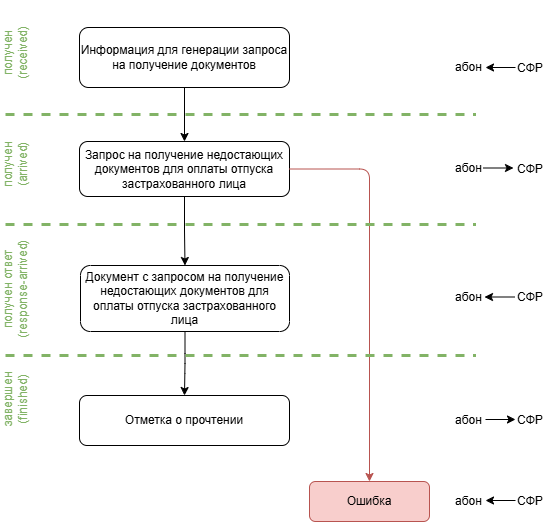

The diagram above was exported from draw.io. Its source (the exported page's mxGraphModel, read from the mxfile embedded in the PNG):
<mxGraphModel dx="1022" dy="759" grid="1" gridSize="10" guides="1" tooltips="1" connect="1" arrows="1" fold="1" page="0" pageScale="1" pageWidth="827" pageHeight="1169" math="0" shadow="0">
  <root>
    <mxCell id="0" />
    <mxCell id="1" parent="0" />
    <mxCell id="AiSrdrxy0MBAUZO2oXc1-1" value="Информация для генерации запроса на получение документов" style="rounded=1;whiteSpace=wrap;html=1;" parent="1" vertex="1">
      <mxGeometry x="670" y="146" width="210" height="60" as="geometry" />
    </mxCell>
    <mxCell id="AiSrdrxy0MBAUZO2oXc1-2" value="Запрос на получение недостающих документов для оплаты отпуска застрахованного лица" style="rounded=1;whiteSpace=wrap;html=1;" parent="1" vertex="1">
      <mxGeometry x="670" y="260" width="210" height="55" as="geometry" />
    </mxCell>
    <mxCell id="AiSrdrxy0MBAUZO2oXc1-3" style="edgeStyle=orthogonalEdgeStyle;rounded=1;orthogonalLoop=1;jettySize=auto;html=1;exitX=0.5;exitY=1;exitDx=0;exitDy=0;entryX=0.5;entryY=0;entryDx=0;entryDy=0;" parent="1" source="AiSrdrxy0MBAUZO2oXc1-1" target="AiSrdrxy0MBAUZO2oXc1-2" edge="1">
      <mxGeometry relative="1" as="geometry" />
    </mxCell>
    <mxCell id="AiSrdrxy0MBAUZO2oXc1-4" value="Документ с запросом на получение недостающих документов для оплаты отпуска застрахованного лица" style="rounded=1;whiteSpace=wrap;html=1;" parent="1" vertex="1">
      <mxGeometry x="671" y="384" width="209" height="66" as="geometry" />
    </mxCell>
    <mxCell id="AiSrdrxy0MBAUZO2oXc1-5" style="edgeStyle=orthogonalEdgeStyle;rounded=1;orthogonalLoop=1;jettySize=auto;html=1;exitX=0.5;exitY=1;exitDx=0;exitDy=0;" parent="1" source="AiSrdrxy0MBAUZO2oXc1-2" target="AiSrdrxy0MBAUZO2oXc1-4" edge="1">
      <mxGeometry relative="1" as="geometry" />
    </mxCell>
    <mxCell id="AiSrdrxy0MBAUZO2oXc1-6" value="Отметка о прочтении" style="rounded=1;whiteSpace=wrap;html=1;" parent="1" vertex="1">
      <mxGeometry x="670" y="514" width="210" height="50" as="geometry" />
    </mxCell>
    <mxCell id="AiSrdrxy0MBAUZO2oXc1-7" style="edgeStyle=orthogonalEdgeStyle;rounded=1;orthogonalLoop=1;jettySize=auto;html=1;exitX=0.5;exitY=1;exitDx=0;exitDy=0;entryX=0.5;entryY=0;entryDx=0;entryDy=0;" parent="1" source="AiSrdrxy0MBAUZO2oXc1-4" target="AiSrdrxy0MBAUZO2oXc1-6" edge="1">
      <mxGeometry relative="1" as="geometry" />
    </mxCell>
    <mxCell id="AiSrdrxy0MBAUZO2oXc1-8" value="Ошибка" style="rounded=1;whiteSpace=wrap;html=1;fillColor=#f8cecc;strokeColor=#b85450;" parent="1" vertex="1">
      <mxGeometry x="900" y="600" width="120" height="40" as="geometry" />
    </mxCell>
    <mxCell id="AiSrdrxy0MBAUZO2oXc1-9" style="edgeStyle=orthogonalEdgeStyle;rounded=1;orthogonalLoop=1;jettySize=auto;html=1;exitX=1;exitY=0.5;exitDx=0;exitDy=0;fillColor=#f8cecc;strokeColor=#b85450;labelBorderColor=none;" parent="1" source="AiSrdrxy0MBAUZO2oXc1-2" target="AiSrdrxy0MBAUZO2oXc1-8" edge="1">
      <mxGeometry relative="1" as="geometry" />
    </mxCell>
    <mxCell id="AiSrdrxy0MBAUZO2oXc1-10" value="" style="endArrow=none;dashed=1;html=1;fillColor=#d5e8d4;strokeColor=#82b366;strokeWidth=3;" parent="1" edge="1">
      <mxGeometry width="50" height="50" relative="1" as="geometry">
        <mxPoint x="596" y="233" as="sourcePoint" />
        <mxPoint x="1066" y="233" as="targetPoint" />
      </mxGeometry>
    </mxCell>
    <mxCell id="AiSrdrxy0MBAUZO2oXc1-11" value="" style="endArrow=none;dashed=1;html=1;fillColor=#d5e8d4;strokeColor=#82b366;strokeWidth=3;" parent="1" edge="1">
      <mxGeometry width="50" height="50" relative="1" as="geometry">
        <mxPoint x="596" y="343" as="sourcePoint" />
        <mxPoint x="1066" y="343" as="targetPoint" />
      </mxGeometry>
    </mxCell>
    <mxCell id="AiSrdrxy0MBAUZO2oXc1-12" value="" style="endArrow=none;dashed=1;html=1;fillColor=#d5e8d4;strokeColor=#82b366;strokeWidth=3;" parent="1" edge="1">
      <mxGeometry width="50" height="50" relative="1" as="geometry">
        <mxPoint x="596" y="474" as="sourcePoint" />
        <mxPoint x="1066" y="474" as="targetPoint" />
      </mxGeometry>
    </mxCell>
    <mxCell id="AiSrdrxy0MBAUZO2oXc1-15" value="&lt;font color=&quot;#82b366&quot;&gt;получен&lt;br&gt;(received)&lt;br&gt;&lt;/font&gt;" style="text;html=1;strokeColor=none;fillColor=none;align=center;verticalAlign=middle;whiteSpace=wrap;rounded=0;rotation=-90;" parent="1" vertex="1">
      <mxGeometry x="552.5" y="162" width="106" height="20" as="geometry" />
    </mxCell>
    <mxCell id="AiSrdrxy0MBAUZO2oXc1-16" value="&lt;font color=&quot;#82b366&quot;&gt;получен&lt;br&gt;(arrived)&lt;br&gt;&lt;/font&gt;" style="text;html=1;strokeColor=none;fillColor=none;align=center;verticalAlign=middle;whiteSpace=wrap;rounded=0;rotation=-90;" parent="1" vertex="1">
      <mxGeometry x="586" y="273" width="40" height="20" as="geometry" />
    </mxCell>
    <mxCell id="AiSrdrxy0MBAUZO2oXc1-17" value="&lt;font color=&quot;#82b366&quot;&gt;получен ответ&lt;br&gt;(response-arrived)&lt;br&gt;&lt;/font&gt;" style="text;html=1;strokeColor=none;fillColor=none;align=center;verticalAlign=middle;whiteSpace=wrap;rounded=0;rotation=-90;" parent="1" vertex="1">
      <mxGeometry x="550" y="399" width="111" height="17" as="geometry" />
    </mxCell>
    <mxCell id="AiSrdrxy0MBAUZO2oXc1-18" value="&lt;font color=&quot;#82b366&quot;&gt;завершен&lt;br&gt;(finished)&lt;br&gt;&lt;/font&gt;" style="text;html=1;strokeColor=none;fillColor=none;align=center;verticalAlign=middle;whiteSpace=wrap;rounded=0;rotation=-90;" parent="1" vertex="1">
      <mxGeometry x="586" y="508" width="40" height="20" as="geometry" />
    </mxCell>
    <mxCell id="AiSrdrxy0MBAUZO2oXc1-19" value="абон" style="text;html=1;resizable=0;points=[];autosize=1;align=left;verticalAlign=top;spacingTop=-4;" parent="1" vertex="1">
      <mxGeometry x="1044" y="176" width="40" height="20" as="geometry" />
    </mxCell>
    <mxCell id="AiSrdrxy0MBAUZO2oXc1-20" value="СФР" style="text;html=1;resizable=0;points=[];autosize=1;align=left;verticalAlign=top;spacingTop=-4;" parent="1" vertex="1">
      <mxGeometry x="1106" y="177" width="40" height="20" as="geometry" />
    </mxCell>
    <mxCell id="AiSrdrxy0MBAUZO2oXc1-21" value="абон" style="text;html=1;resizable=0;points=[];autosize=1;align=left;verticalAlign=top;spacingTop=-4;" parent="1" vertex="1">
      <mxGeometry x="1044" y="276.5" width="40" height="20" as="geometry" />
    </mxCell>
    <mxCell id="AiSrdrxy0MBAUZO2oXc1-22" value="" style="endArrow=classic;html=1;" parent="1" edge="1">
      <mxGeometry width="50" height="50" relative="1" as="geometry">
        <mxPoint x="1074" y="286.5" as="sourcePoint" />
        <mxPoint x="1104" y="286.5" as="targetPoint" />
      </mxGeometry>
    </mxCell>
    <mxCell id="AiSrdrxy0MBAUZO2oXc1-23" value="СФР" style="text;html=1;resizable=0;points=[];autosize=1;align=left;verticalAlign=top;spacingTop=-4;" parent="1" vertex="1">
      <mxGeometry x="1106" y="277.5" width="40" height="20" as="geometry" />
    </mxCell>
    <mxCell id="AiSrdrxy0MBAUZO2oXc1-24" value="абон" style="text;html=1;resizable=0;points=[];autosize=1;align=left;verticalAlign=top;spacingTop=-4;" parent="1" vertex="1">
      <mxGeometry x="1044" y="405.5" width="40" height="20" as="geometry" />
    </mxCell>
    <mxCell id="AiSrdrxy0MBAUZO2oXc1-25" value="СФР" style="text;html=1;resizable=0;points=[];autosize=1;align=left;verticalAlign=top;spacingTop=-4;" parent="1" vertex="1">
      <mxGeometry x="1106" y="405.5" width="40" height="20" as="geometry" />
    </mxCell>
    <mxCell id="AiSrdrxy0MBAUZO2oXc1-26" value="абон" style="text;html=1;resizable=0;points=[];autosize=1;align=left;verticalAlign=top;spacingTop=-4;" parent="1" vertex="1">
      <mxGeometry x="1044" y="529" width="40" height="20" as="geometry" />
    </mxCell>
    <mxCell id="AiSrdrxy0MBAUZO2oXc1-27" value="СФР" style="text;html=1;resizable=0;points=[];autosize=1;align=left;verticalAlign=top;spacingTop=-4;" parent="1" vertex="1">
      <mxGeometry x="1106" y="529" width="40" height="20" as="geometry" />
    </mxCell>
    <mxCell id="AiSrdrxy0MBAUZO2oXc1-28" value="" style="endArrow=classic;html=1;" parent="1" edge="1">
      <mxGeometry width="50" height="50" relative="1" as="geometry">
        <mxPoint x="1076" y="538" as="sourcePoint" />
        <mxPoint x="1106" y="538" as="targetPoint" />
      </mxGeometry>
    </mxCell>
    <mxCell id="AiSrdrxy0MBAUZO2oXc1-29" value="" style="endArrow=classic;html=1;" parent="1" edge="1">
      <mxGeometry width="50" height="50" relative="1" as="geometry">
        <mxPoint x="1105" y="415.5" as="sourcePoint" />
        <mxPoint x="1075" y="415.5" as="targetPoint" />
      </mxGeometry>
    </mxCell>
    <mxCell id="AiSrdrxy0MBAUZO2oXc1-30" value="" style="endArrow=classic;html=1;" parent="1" edge="1">
      <mxGeometry width="50" height="50" relative="1" as="geometry">
        <mxPoint x="1106" y="186" as="sourcePoint" />
        <mxPoint x="1076" y="186" as="targetPoint" />
      </mxGeometry>
    </mxCell>
    <mxCell id="AiSrdrxy0MBAUZO2oXc1-32" value="абон" style="text;html=1;resizable=0;points=[];autosize=1;align=left;verticalAlign=top;spacingTop=-4;" parent="1" vertex="1">
      <mxGeometry x="1044" y="610" width="40" height="20" as="geometry" />
    </mxCell>
    <mxCell id="AiSrdrxy0MBAUZO2oXc1-33" value="СФР" style="text;html=1;resizable=0;points=[];autosize=1;align=left;verticalAlign=top;spacingTop=-4;" parent="1" vertex="1">
      <mxGeometry x="1106" y="610" width="40" height="20" as="geometry" />
    </mxCell>
    <mxCell id="AiSrdrxy0MBAUZO2oXc1-34" value="" style="endArrow=none;html=1;startArrow=classic;startFill=1;endFill=0;" parent="1" edge="1">
      <mxGeometry width="50" height="50" relative="1" as="geometry">
        <mxPoint x="1076" y="619" as="sourcePoint" />
        <mxPoint x="1106" y="619" as="targetPoint" />
      </mxGeometry>
    </mxCell>
  </root>
</mxGraphModel>